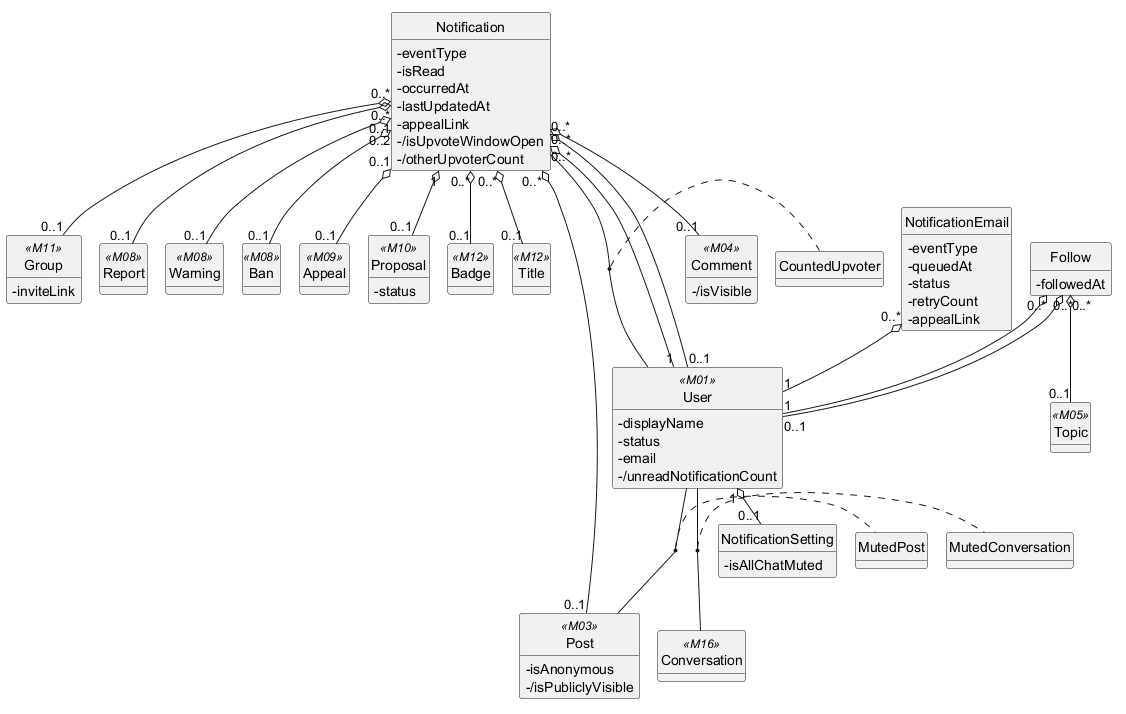

The diagram above was rendered by PlantUML. Its source (embedded in the PNG):
@startuml
!pragma layout smetana
hide circle
hide methods
skinparam classAttributeIconSize 0

class Notification {
  -eventType
  -isRead
  -occurredAt
  -lastUpdatedAt
  -appealLink
  -/isUpvoteWindowOpen
  -/otherUpvoterCount
}
class Follow {
  -followedAt
}
class NotificationEmail {
  -eventType
  -queuedAt
  -status
  -retryCount
  -appealLink
}
class NotificationSetting {
  -isAllChatMuted
}
class CountedUpvoter {
}
class MutedPost {
}
class MutedConversation {
}
class User <<M01>> {
  -displayName
  -status
  -email
  -/unreadNotificationCount
}
class Topic <<M05>> {
}
class Post <<M03>> {
  -isAnonymous
  -/isPubliclyVisible
}
class Comment <<M04>> {
  -/isVisible
}
class Group <<M11>> {
  -inviteLink
}
class Report <<M08>> {
}
class Warning <<M08>> {
}
class Ban <<M08>> {
}
class Appeal <<M09>> {
}
class Proposal <<M10>> {
  -status
}
class Badge <<M12>> {
}
class Title <<M12>> {
}
class Conversation <<M16>> {
}

(Notification, User) .. CountedUpvoter
(User, Post) .. MutedPost
(User, Conversation) .. MutedConversation
Notification "0..*" o-- "1" User
Notification "0..*" o-- "0..1" User
Notification "0..*" o-- "0..1" Post
Notification "0..*" o-- "0..1" Comment
Notification "0..*" o-- "0..1" Group
Notification "0..*" o-- "0..1" Report
Notification "0..1" o-- "0..1" Warning
Notification "0..2" o-- "0..1" Ban
Notification "0..1" o-- "0..1" Appeal
Notification "1" o-- "0..1" Proposal
Notification "0..*" o-- "0..1" Badge
Notification "0..*" o-- "0..1" Title
Follow "0..*" o-- "1" User
Follow "0..*" o-- "0..1" User
Follow "0..*" o-- "0..1" Topic
NotificationEmail "0..*" o-- "1" User
User "1" o-- "0..1" NotificationSetting

@enduml